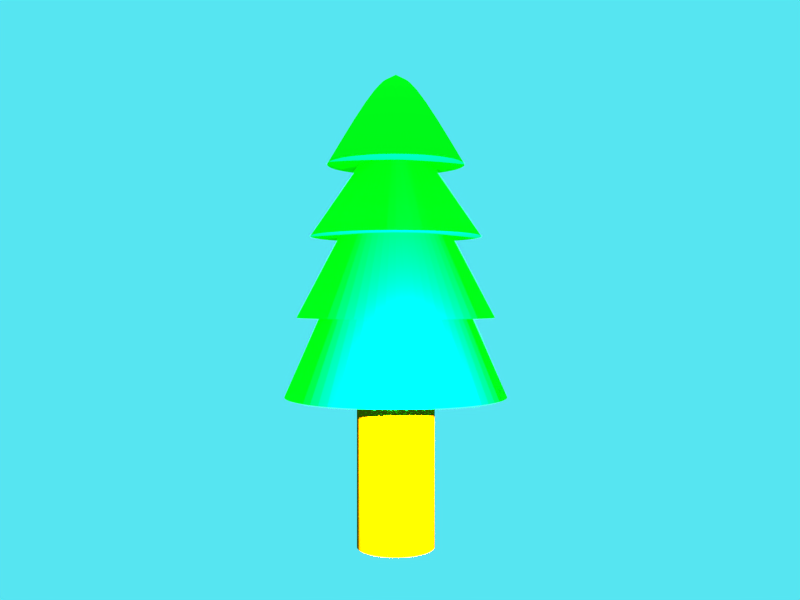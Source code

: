 # Source: blend.blend  (saved by Blender 2.77.0; exported with 4.5.12 LTS)
import bpy
from mathutils import Matrix  # noqa: F401  (used for matrix-valued properties, if any)

bpy.ops.wm.read_factory_settings(use_empty=True)
scene = bpy.context.scene
scene.name = 'Scene'

# ---- collections
col_collection_1 = bpy.data.collections.new('Collection 1'); scene.collection.children.link(col_collection_1)

# ---- materials (node trees are filled in below, after node groups)
mat_wood = bpy.data.materials.new('wood')
mat_wood.alpha_threshold = 0.0
mat_wood.use_transparent_shadow = False
mat_wood.diffuse_color = (0.3, 0.1, 0.0, 1.0)
mat_wood.roughness = 0.5
mat_leaf = bpy.data.materials.new('leaf')
mat_leaf.alpha_threshold = 0.0
mat_leaf.use_transparent_shadow = False
mat_leaf.diffuse_color = (0.0, 1.0, 0.009, 1.0)
mat_leaf.roughness = 0.5

# ---- material node trees

# ---- world
world_world = bpy.data.worlds.new('World'); scene.world = world_world
world_world.color = (0.09388, 0.7842, 0.8829)
world_world.use_sun_shadow = False
world_world.sun_shadow_jitter_overblur = 0.0
world_world.cycles.sampling_method = 'NONE'
world_world.cycles.sample_map_resolution = 256

# ---- cameras
cam_camera = bpy.data.cameras.new('Camera')
cam_camera.clip_end = 100.0
cam_camera.lens = 35.0
cam_camera.sensor_width = 32.0
cam_camera.sensor_height = 18.0
cam_camera.display_size = 0.02
cam_camera.dof.focus_distance = 0.0
cam_camera.dof.aperture_fstop = 128.0

# ---- lights
light_point = bpy.data.lights.new('Point', 'POINT')
light_point.transmission_factor = 0.0
light_point.energy = 100.0
light_point.shadow_buffer_clip_start = 0.5
light_point.shadow_soft_size = 0.001
light_point.shadow_maximum_resolution = 0.006
light_point.use_absolute_resolution = True
light_point.cycles.use_multiple_importance_sampling = False
light_sun = bpy.data.lights.new('Sun', 'SUN')
light_sun.transmission_factor = 0.0
light_sun.angle = 0.002
light_sun.energy = 1.0
light_sun.shadow_buffer_clip_start = 0.5
light_sun.shadow_soft_size = 0.001
light_sun.shadow_cascade_max_distance = 1000.0
light_sun.cycles.use_multiple_importance_sampling = False

# ---- meshes
me_cone = bpy.data.meshes.new('Cone')
me_cone.from_pydata([(0.0, 0.08302, -0.1173), (0.0, 0.01, 0.12), (0.03177, 0.0767, -0.1173), (0.003827, 0.009239, 0.12), (0.0587, 0.0587, -0.1173), (0.007071, 0.007071, 0.12), (0.0767, 0.03177, -0.1173), (0.009239, 0.003827, 0.12), (0.08302, -3.629e-09, -0.1173), (0.01, -4.371e-10, 0.12), (0.0767, -0.03177, -0.1173), (0.009239, -0.003827, 0.12), (0.0587, -0.0587, -0.1173), (0.007071, -0.007071, 0.12), (0.03177, -0.0767, -0.1173), (0.003827, -0.009239, 0.12), (1.254e-08, -0.08302, -0.1173), (1.51e-09, -0.01, 0.12), (-0.03177, -0.0767, -0.1173), (-0.003827, -0.009239, 0.12), (-0.0587, -0.0587, -0.1173), (-0.007071, -0.007071, 0.12), (-0.0767, -0.03177, -0.1173), (-0.009239, -0.003827, 0.12), (-0.08302, 9.9e-10, -0.1173), (-0.01, 1.192e-10, 0.12), (-0.0767, 0.03177, -0.1173), (-0.009239, 0.003827, 0.12), (-0.0587, 0.0587, -0.1173), (-0.007071, 0.007071, 0.12), (-0.03177, 0.0767, -0.1173), (-0.003827, 0.009239, 0.12), (0.0, 0.07398, -0.05996), (0.0, 0.06396, -0.0009522), (0.0, 0.02716, 0.05135), (0.01039, 0.0251, 0.05135), (0.01614, 0.03895, -0.0009522), (0.02831, 0.06835, -0.05996), (0.01921, 0.01921, 0.05135), (0.02981, 0.02981, -0.0009522), (0.05231, 0.05231, -0.05996), (0.0251, 0.01039, 0.05135), (0.03895, 0.01614, -0.0009522), (0.06835, 0.02831, -0.05996), (0.02716, -1.187e-09, 0.05135), (0.04216, -1.843e-09, -0.0009522), (0.07398, -2.686e-09, -0.05996), (0.0251, -0.01039, 0.05135), (0.03895, -0.01614, -0.0009522), (0.06835, -0.02831, -0.05996), (0.01921, -0.01921, 0.05135), (0.02981, -0.02981, -0.0009522), (0.05231, -0.05231, -0.05996), (0.01039, -0.0251, 0.05135), (0.01614, -0.03895, -0.0009522), (0.02831, -0.06835, -0.05996), (4.102e-09, -0.02716, 0.05135), (6.366e-09, -0.04216, -0.0009522), (1.117e-08, -0.07398, -0.05996), (-0.01039, -0.0251, 0.05135), (-0.01614, -0.03895, -0.0009522), (-0.02831, -0.06835, -0.05996), (-0.01921, -0.01921, 0.05135), (-0.02981, -0.02981, -0.0009522), (-0.05231, -0.05231, -0.05996), (-0.0251, -0.01039, 0.05135), (-0.03895, -0.01614, -0.0009522), (-0.06835, -0.02831, -0.05996), (-0.02716, 3.239e-10, 0.05135), (-0.04216, 5.028e-10, -0.0009522), (-0.07398, 1.43e-09, -0.05996), (-0.0251, 0.01039, 0.05135), (-0.03895, 0.01614, -0.0009522), (-0.06835, 0.02831, -0.05996), (-0.01921, 0.01921, 0.05135), (-0.02981, 0.02981, -0.0009522), (-0.05231, 0.05231, -0.05996), (-0.01039, 0.0251, 0.05135), (-0.01614, 0.03895, -0.0009522), (-0.02831, 0.06835, -0.05996), (-0.01967, 0.0475, 0.05135), (0.0, 0.05141, 0.05135), (-0.03635, 0.03635, 0.05135), (-0.0475, 0.01967, 0.05135), (-0.05141, 2.062e-09, 0.05135), (-0.0475, -0.01967, 0.05135), (-0.03635, -0.03635, 0.05135), (-0.01967, -0.0475, 0.05135), (7.763e-09, -0.05141, 0.05135), (0.01967, -0.0475, 0.05135), (0.03635, -0.03635, 0.05135), (0.0475, -0.01967, 0.05135), (0.05141, -7.986e-10, 0.05135), (0.0475, 0.01967, 0.05135), (0.03635, 0.03635, 0.05135), (0.01967, 0.0475, 0.05135), (-0.02448, 0.05909, -0.0009522), (0.0, 0.04216, -0.0009522), (-0.04523, 0.04523, -0.0009522), (-0.05909, 0.02448, -0.0009522), (-0.06396, 2.689e-09, -0.0009522), (-0.05909, -0.02448, -0.0009522), (-0.04523, -0.04523, -0.0009522), (-0.02448, -0.05909, -0.0009522), (9.658e-09, -0.06396, -0.0009522), (0.02448, -0.05909, -0.0009522), (0.04523, -0.04523, -0.0009522), (0.05909, -0.02448, -0.0009522), (0.06396, -8.699e-10, -0.0009522), (0.05909, 0.02448, -0.0009522), (0.04523, 0.04523, -0.0009522), (0.02448, 0.05909, -0.0009522), (-0.02188, 0.05281, -0.05996), (0.0, 0.05716, -0.05996), (-0.04042, 0.04042, -0.05996), (-0.05281, 0.02188, -0.05996), (-0.05716, 6.817e-10, -0.05996), (-0.05281, -0.02188, -0.05996), (-0.04042, -0.04042, -0.05996), (-0.02188, -0.05281, -0.05996), (8.631e-09, -0.05716, -0.05996), (0.02188, -0.05281, -0.05996), (0.04042, -0.04042, -0.05996), (0.05281, -0.02188, -0.05996), (0.05716, -2.499e-09, -0.05996), (0.05281, 0.02188, -0.05996), (0.04042, 0.04042, -0.05996), (0.02188, 0.05281, -0.05996), (0.0, 0.0292, -0.2273), (0.0, 0.0292, -0.1173), (0.01117, 0.02698, -0.2273), (0.01117, 0.02698, -0.1173), (0.02065, 0.02065, -0.2273), (0.02065, 0.02065, -0.1173), (0.02698, 0.01117, -0.2273), (0.02698, 0.01117, -0.1173), (0.0292, -1.276e-09, -0.2273), (0.0292, -1.276e-09, -0.1173), (0.02698, -0.01117, -0.2273), (0.02698, -0.01117, -0.1173), (0.02065, -0.02065, -0.2273), (0.02065, -0.02065, -0.1173), (0.01117, -0.02698, -0.2273), (0.01117, -0.02698, -0.1173), (4.409e-09, -0.0292, -0.2273), (4.409e-09, -0.0292, -0.1173), (-0.01117, -0.02698, -0.2273), (-0.01117, -0.02698, -0.1173), (-0.02065, -0.02065, -0.2273), (-0.02065, -0.02065, -0.1173), (-0.02698, -0.01117, -0.2273), (-0.02698, -0.01117, -0.1173), (-0.0292, 3.482e-10, -0.2273), (-0.0292, 3.482e-10, -0.1173), (-0.02698, 0.01117, -0.2273), (-0.02698, 0.01117, -0.1173), (-0.02065, 0.02065, -0.2273), (-0.02065, 0.02065, -0.1173), (-0.01117, 0.02698, -0.2273), (-0.01117, 0.02698, -0.1173)], [], [(81, 1, 3, 95), (95, 3, 5, 94), (94, 5, 7, 93), (93, 7, 9, 92), (92, 9, 11, 91), (91, 11, 13, 90), (90, 13, 15, 89), (89, 15, 17, 88), (88, 17, 19, 87), (87, 19, 21, 86), (86, 21, 23, 85), (85, 23, 25, 84), (84, 25, 27, 83), (83, 27, 29, 82), (3, 1, 31, 29, 27, 25, 23, 21, 19, 17, 15, 13, 11, 9, 7, 5), (82, 29, 31, 80), (80, 31, 1, 81), (30, 159, 157, 28), (30, 112, 113, 0), (79, 78, 97, 32), (96, 77, 34, 33), (28, 114, 112, 30), (76, 75, 78, 79), (98, 74, 77, 96), (26, 115, 114, 28), (73, 72, 75, 76), (99, 71, 74, 98), (24, 116, 115, 26), (70, 69, 72, 73), (100, 68, 71, 99), (22, 117, 116, 24), (67, 66, 69, 70), (101, 65, 68, 100), (20, 118, 117, 22), (64, 63, 66, 67), (102, 62, 65, 101), (18, 119, 118, 20), (61, 60, 63, 64), (103, 59, 62, 102), (16, 120, 119, 18), (58, 57, 60, 61), (104, 56, 59, 103), (14, 121, 120, 16), (55, 54, 57, 58), (105, 53, 56, 104), (12, 122, 121, 14), (52, 51, 54, 55), (106, 50, 53, 105), (10, 123, 122, 12), (49, 48, 51, 52), (107, 47, 50, 106), (8, 124, 123, 10), (46, 45, 48, 49), (108, 44, 47, 107), (6, 125, 124, 8), (43, 42, 45, 46), (109, 41, 44, 108), (4, 126, 125, 6), (40, 39, 42, 43), (110, 38, 41, 109), (2, 127, 126, 4), (37, 36, 39, 40), (111, 35, 38, 110), (0, 113, 127, 2), (32, 97, 36, 37), (33, 34, 35, 111), (80, 77, 74, 82), (82, 74, 71, 83), (83, 71, 68, 84), (84, 68, 65, 85), (85, 65, 62, 86), (86, 62, 59, 87), (87, 59, 56, 88), (88, 56, 53, 89), (89, 53, 50, 90), (90, 50, 47, 91), (91, 47, 44, 92), (92, 44, 41, 93), (93, 41, 38, 94), (94, 38, 35, 95), (95, 35, 34, 81), (81, 34, 77, 80), (97, 33, 111, 36), (36, 111, 110, 39), (39, 110, 109, 42), (42, 109, 108, 45), (45, 108, 107, 48), (48, 107, 106, 51), (51, 106, 105, 54), (54, 105, 104, 57), (57, 104, 103, 60), (60, 103, 102, 63), (63, 102, 101, 66), (66, 101, 100, 69), (69, 100, 99, 72), (72, 99, 98, 75), (75, 98, 96, 78), (78, 96, 33, 97), (113, 32, 37, 127), (127, 37, 40, 126), (126, 40, 43, 125), (125, 43, 46, 124), (124, 46, 49, 123), (123, 49, 52, 122), (122, 52, 55, 121), (121, 55, 58, 120), (120, 58, 61, 119), (119, 61, 64, 118), (118, 64, 67, 117), (117, 67, 70, 116), (116, 70, 73, 115), (115, 73, 76, 114), (114, 76, 79, 112), (112, 79, 32, 113), (128, 129, 131, 130), (130, 131, 133, 132), (132, 133, 135, 134), (134, 135, 137, 136), (136, 137, 139, 138), (138, 139, 141, 140), (140, 141, 143, 142), (142, 143, 145, 144), (144, 145, 147, 146), (146, 147, 149, 148), (148, 149, 151, 150), (150, 151, 153, 152), (152, 153, 155, 154), (154, 155, 157, 156), (0, 129, 159, 30), (156, 157, 159, 158), (158, 159, 129, 128), (128, 130, 132, 134, 136, 138, 140, 142, 144, 146, 148, 150, 152, 154, 156, 158), (28, 157, 155, 26), (26, 155, 153, 24), (24, 153, 151, 22), (22, 151, 149, 20), (20, 149, 147, 18), (18, 147, 145, 16), (16, 145, 143, 14), (14, 143, 141, 12), (12, 141, 139, 10), (10, 139, 137, 8), (8, 137, 135, 6), (6, 135, 133, 4), (4, 133, 131, 2), (2, 131, 129, 0)])
me_cone.polygons.foreach_set('material_index', [1, 1, 1, 1, 1, 1, 1, 1, 1, 1, 1, 1, 1, 1, 1, 1, 1, 1, 1, 1, 1, 1, 1, 1, 1, 1, 1, 1, 1, 1, 1, 1, 1, 1, 1, 1, 1, 1, 1, 1, 1, 1, 1, 1, 1, 1, 1, 1, 1, 1, 1, 1, 1, 1, 1, 1, 1, 1, 1, 1, 1, 1, 1, 1, 1, 1, 1, 1, 1, 1, 1, 1, 1, 1, 1, 1, 1, 1, 1, 1, 1, 1, 1, 1, 1, 1, 1, 1, 1, 1, 1, 1, 1, 1, 1, 1, 1, 1, 1, 1, 1, 1, 1, 1, 1, 1, 1, 1, 1, 1, 1, 1, 1, 1, 0, 0, 0, 0, 0, 0, 0, 0, 0, 0, 0, 0, 0, 0, 1, 0, 0, 0, 1, 1, 1, 1, 1, 1, 1, 1, 1, 1, 1, 1, 1, 1])
_k = {(0, 2): 1.0, (2, 4): 1.0, (4, 6): 1.0, (6, 8): 1.0, (8, 10): 1.0, (10, 12): 1.0, (12, 14): 1.0, (14, 16): 1.0, (16, 18): 1.0, (18, 20): 1.0, (20, 22): 1.0, (22, 24): 1.0, (24, 26): 1.0, (26, 28): 1.0, (28, 30): 1.0, (0, 30): 1.0, (112, 113): 1.0, (78, 97): 1.0, (80, 81): 1.0, (112, 114): 1.0, (75, 78): 1.0, (80, 82): 1.0, (114, 115): 1.0, (72, 75): 1.0, (82, 83): 1.0, (115, 116): 1.0, (69, 72): 1.0, (83, 84): 1.0, (116, 117): 1.0, (66, 69): 1.0, (84, 85): 1.0, (117, 118): 1.0, (63, 66): 1.0, (85, 86): 1.0, (118, 119): 1.0, (60, 63): 1.0, (86, 87): 1.0, (119, 120): 1.0, (57, 60): 1.0, (87, 88): 1.0, (120, 121): 1.0, (54, 57): 1.0, (88, 89): 1.0, (121, 122): 1.0, (51, 54): 1.0, (89, 90): 1.0, (122, 123): 1.0, (48, 51): 1.0, (90, 91): 1.0, (123, 124): 1.0, (45, 48): 1.0, (91, 92): 1.0, (124, 125): 1.0, (42, 45): 1.0, (92, 93): 1.0, (125, 126): 1.0, (39, 42): 1.0, (93, 94): 1.0, (126, 127): 1.0, (36, 39): 1.0, (94, 95): 1.0, (113, 127): 1.0, (36, 97): 1.0, (81, 95): 1.0, (34, 77): 1.0, (74, 77): 1.0, (34, 35): 1.0, (71, 74): 1.0, (68, 71): 1.0, (65, 68): 1.0, (62, 65): 1.0, (59, 62): 1.0, (56, 59): 1.0, (53, 56): 1.0, (50, 53): 1.0, (47, 50): 1.0, (44, 47): 1.0, (41, 44): 1.0, (38, 41): 1.0, (35, 38): 1.0, (33, 96): 1.0, (96, 98): 1.0, (33, 111): 1.0, (98, 99): 1.0, (99, 100): 1.0, (100, 101): 1.0, (101, 102): 1.0, (102, 103): 1.0, (103, 104): 1.0, (104, 105): 1.0, (105, 106): 1.0, (106, 107): 1.0, (107, 108): 1.0, (108, 109): 1.0, (109, 110): 1.0, (110, 111): 1.0, (32, 79): 1.0, (76, 79): 1.0, (32, 37): 1.0, (73, 76): 1.0, (70, 73): 1.0, (67, 70): 1.0, (64, 67): 1.0, (61, 64): 1.0, (58, 61): 1.0, (55, 58): 1.0, (52, 55): 1.0, (49, 52): 1.0, (46, 49): 1.0, (43, 46): 1.0, (40, 43): 1.0, (37, 40): 1.0, (128, 130): 1.0, (129, 131): 1.0, (130, 132): 1.0, (131, 133): 1.0, (132, 134): 1.0, (133, 135): 1.0, (134, 136): 1.0, (135, 137): 1.0, (136, 138): 1.0, (137, 139): 1.0, (138, 140): 1.0, (139, 141): 1.0, (140, 142): 1.0, (141, 143): 1.0, (142, 144): 1.0, (143, 145): 1.0, (144, 146): 1.0, (145, 147): 1.0, (146, 148): 1.0, (147, 149): 1.0, (148, 150): 1.0, (149, 151): 1.0, (150, 152): 1.0, (151, 153): 1.0, (152, 154): 1.0, (153, 155): 1.0, (154, 156): 1.0, (155, 157): 1.0, (156, 158): 1.0, (157, 159): 1.0, (128, 158): 1.0, (129, 159): 1.0}
me_cone.attributes.new('crease_edge', 'FLOAT', 'EDGE').data.foreach_set('value', [_k.get((min(e.vertices), max(e.vertices)), 0.0) for e in me_cone.edges])
me_cone.materials.append(mat_wood)
me_cone.materials.append(mat_leaf)
me_cone.use_remesh_preserve_volume = False
me_cone.use_remesh_preserve_attributes = False
me_cone.use_mirror_vertex_groups = False
me_cone.update()

# ---- objects
ob_cone = bpy.data.objects.new('Cone', me_cone)
ob_point = bpy.data.objects.new('Point', light_point)
ob_sun = bpy.data.objects.new('Sun', light_sun)
ob_camera = bpy.data.objects.new('Camera', cam_camera)

# ---- transforms, parenting, visibility, modifiers, constraints
ob_cone.location = (0.0, 0.0, 0.2273)
ob_cone.lineart.crease_threshold = 0.0
_m = ob_cone.modifiers.new('Subsurf', 'SUBSURF')
_m.uv_smooth = 'PRESERVE_CORNERS'
_m.quality = 2
_m.show_only_control_edges = False
ob_point.location = (0.1368, 0.01593, 0.1222)
ob_point.lineart.crease_threshold = 0.0
ob_sun.location = (0.08198, 0.0, 0.115)
ob_sun.lineart.crease_threshold = 0.0
ob_camera.location = (0.64, 0.0, 0.18)
ob_camera.rotation_euler = (1.571, -0.0, 1.566)
ob_camera.lineart.crease_threshold = 0.0

# ---- collection membership
col_collection_1.objects.link(ob_cone)
col_collection_1.objects.link(ob_point)
col_collection_1.objects.link(ob_sun)
col_collection_1.objects.link(ob_camera)

# ---- scene / render settings (as saved in the file)
scene.camera = ob_camera
scene.frame_start = 1; scene.frame_end = 250; scene.frame_set(0)
scene.render.engine = 'BLENDER_EEVEE_NEXT'
scene.render.resolution_x = 640
scene.render.resolution_y = 480
scene.render.resolution_percentage = 50
scene.render.dither_intensity = 0.0
scene.render.use_freestyle = True
scene.render.line_thickness_mode = 'RELATIVE'
scene.render.line_thickness = 3.0
scene.cycles.use_denoising = False
scene.cycles.samples = 10
scene.cycles.sampling_pattern = 'TABULATED_SOBOL'
scene.cycles.light_sampling_threshold = 0.0
scene.cycles.use_adaptive_sampling = False
scene.cycles.use_light_tree = False
scene.cycles.blur_glossy = 0.0
scene.cycles.pixel_filter_type = 'GAUSSIAN'
scene.cycles.sample_clamp_indirect = 0.0
scene.view_settings.view_transform = 'Standard'
bpy.context.view_layer.update()
